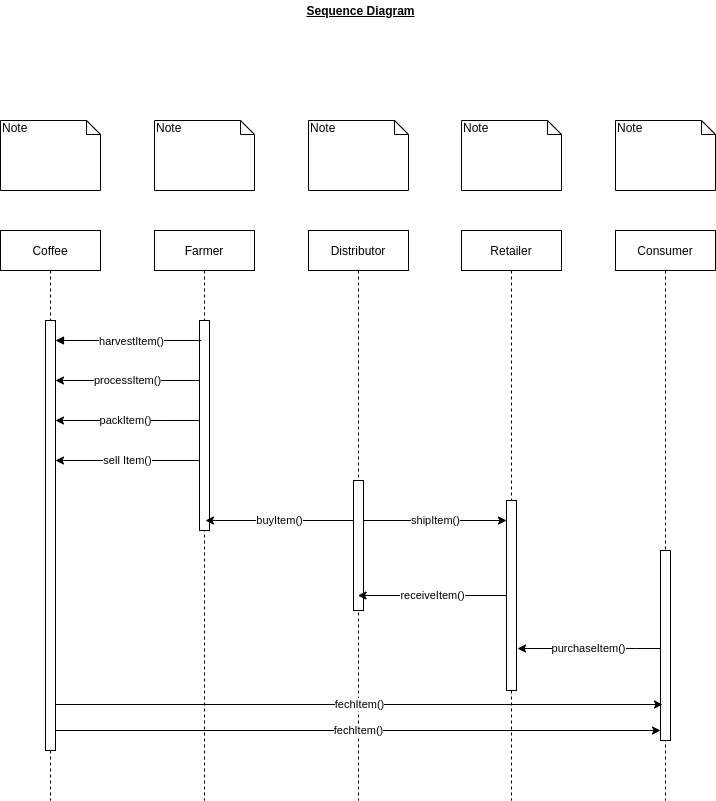

The diagram above was exported from draw.io. Its source (the exported page's mxGraphModel, read from the mxfile embedded in the PNG):
<mxGraphModel dx="1102" dy="853" grid="1" gridSize="10" guides="1" tooltips="1" connect="1" arrows="1" fold="1" page="1" pageScale="1" pageWidth="850" pageHeight="1100" math="0" shadow="0">
  <root>
    <mxCell id="0" />
    <mxCell id="1" parent="0" />
    <mxCell id="LZPFJL7dd0WEIpDpH34Q-1" value="Note" style="shape=note;whiteSpace=wrap;html=1;size=14;verticalAlign=top;align=left;spacingTop=-6;" parent="1" vertex="1">
      <mxGeometry x="65" y="160" width="100" height="70" as="geometry" />
    </mxCell>
    <mxCell id="LZPFJL7dd0WEIpDpH34Q-4" value="Note" style="shape=note;whiteSpace=wrap;html=1;size=14;verticalAlign=top;align=left;spacingTop=-6;" parent="1" vertex="1">
      <mxGeometry x="219" y="160" width="100" height="70" as="geometry" />
    </mxCell>
    <mxCell id="LZPFJL7dd0WEIpDpH34Q-6" value="Note" style="shape=note;whiteSpace=wrap;html=1;size=14;verticalAlign=top;align=left;spacingTop=-6;" parent="1" vertex="1">
      <mxGeometry x="373" y="160" width="100" height="70" as="geometry" />
    </mxCell>
    <mxCell id="LZPFJL7dd0WEIpDpH34Q-8" value="Note" style="shape=note;whiteSpace=wrap;html=1;size=14;verticalAlign=top;align=left;spacingTop=-6;" parent="1" vertex="1">
      <mxGeometry x="526" y="160" width="100" height="70" as="geometry" />
    </mxCell>
    <mxCell id="LZPFJL7dd0WEIpDpH34Q-10" value="Distributor" style="shape=umlLifeline;perimeter=lifelinePerimeter;whiteSpace=wrap;html=1;container=1;collapsible=0;recursiveResize=0;outlineConnect=0;" parent="1" vertex="1">
      <mxGeometry x="373" y="270" width="100" height="570" as="geometry" />
    </mxCell>
    <mxCell id="LZPFJL7dd0WEIpDpH34Q-20" value="" style="html=1;points=[];perimeter=orthogonalPerimeter;" parent="LZPFJL7dd0WEIpDpH34Q-10" vertex="1">
      <mxGeometry x="45" y="250" width="10" height="130" as="geometry" />
    </mxCell>
    <mxCell id="LZPFJL7dd0WEIpDpH34Q-11" value="Farmer" style="shape=umlLifeline;perimeter=lifelinePerimeter;whiteSpace=wrap;html=1;container=1;collapsible=0;recursiveResize=0;outlineConnect=0;" parent="1" vertex="1">
      <mxGeometry x="219" y="270" width="100" height="570" as="geometry" />
    </mxCell>
    <mxCell id="LZPFJL7dd0WEIpDpH34Q-15" value="" style="html=1;points=[];perimeter=orthogonalPerimeter;" parent="LZPFJL7dd0WEIpDpH34Q-11" vertex="1">
      <mxGeometry x="45" y="90" width="10" height="210" as="geometry" />
    </mxCell>
    <mxCell id="LZPFJL7dd0WEIpDpH34Q-12" value="Coffee" style="shape=umlLifeline;perimeter=lifelinePerimeter;whiteSpace=wrap;html=1;container=1;collapsible=0;recursiveResize=0;outlineConnect=0;" parent="1" vertex="1">
      <mxGeometry x="65" y="270" width="100" height="570" as="geometry" />
    </mxCell>
    <mxCell id="LZPFJL7dd0WEIpDpH34Q-14" value="" style="html=1;points=[];perimeter=orthogonalPerimeter;" parent="LZPFJL7dd0WEIpDpH34Q-12" vertex="1">
      <mxGeometry x="45" y="90" width="10" height="430" as="geometry" />
    </mxCell>
    <mxCell id="LZPFJL7dd0WEIpDpH34Q-13" value="Retailer" style="shape=umlLifeline;perimeter=lifelinePerimeter;whiteSpace=wrap;html=1;container=1;collapsible=0;recursiveResize=0;outlineConnect=0;" parent="1" vertex="1">
      <mxGeometry x="526" y="270" width="100" height="570" as="geometry" />
    </mxCell>
    <mxCell id="LZPFJL7dd0WEIpDpH34Q-16" value="harvestItem()" style="html=1;verticalAlign=bottom;endArrow=block;" parent="1" edge="1">
      <mxGeometry x="-0.0378" y="10" width="80" relative="1" as="geometry">
        <mxPoint x="266" y="380" as="sourcePoint" />
        <mxPoint x="120" y="380" as="targetPoint" />
        <Array as="points">
          <mxPoint x="210" y="380" />
        </Array>
        <mxPoint as="offset" />
      </mxGeometry>
    </mxCell>
    <mxCell id="T0x0hNC8HkiwgjmvuqsX-1" value="Consumer" style="shape=umlLifeline;perimeter=lifelinePerimeter;whiteSpace=wrap;html=1;container=1;collapsible=0;recursiveResize=0;outlineConnect=0;" parent="1" vertex="1">
      <mxGeometry x="680" y="270" width="100" height="570" as="geometry" />
    </mxCell>
    <mxCell id="T0x0hNC8HkiwgjmvuqsX-3" value="processItem()" style="edgeStyle=orthogonalEdgeStyle;rounded=0;orthogonalLoop=1;jettySize=auto;html=1;" parent="1" source="LZPFJL7dd0WEIpDpH34Q-15" edge="1">
      <mxGeometry relative="1" as="geometry">
        <mxPoint x="120" y="420" as="targetPoint" />
        <Array as="points">
          <mxPoint x="260" y="420" />
          <mxPoint x="260" y="420" />
        </Array>
      </mxGeometry>
    </mxCell>
    <mxCell id="T0x0hNC8HkiwgjmvuqsX-5" value="packItem()" style="edgeStyle=orthogonalEdgeStyle;rounded=0;orthogonalLoop=1;jettySize=auto;html=1;" parent="1" source="LZPFJL7dd0WEIpDpH34Q-15" edge="1">
      <mxGeometry x="0.0278" relative="1" as="geometry">
        <mxPoint x="120" y="460" as="targetPoint" />
        <Array as="points">
          <mxPoint x="230" y="460" />
          <mxPoint x="230" y="460" />
        </Array>
        <mxPoint as="offset" />
      </mxGeometry>
    </mxCell>
    <mxCell id="T0x0hNC8HkiwgjmvuqsX-6" value="sell Item()" style="edgeStyle=orthogonalEdgeStyle;rounded=0;orthogonalLoop=1;jettySize=auto;html=1;" parent="1" source="LZPFJL7dd0WEIpDpH34Q-15" edge="1">
      <mxGeometry relative="1" as="geometry">
        <mxPoint x="120" y="500" as="targetPoint" />
        <Array as="points">
          <mxPoint x="120" y="500" />
        </Array>
      </mxGeometry>
    </mxCell>
    <mxCell id="T0x0hNC8HkiwgjmvuqsX-7" value="buyItem()" style="edgeStyle=orthogonalEdgeStyle;rounded=0;orthogonalLoop=1;jettySize=auto;html=1;" parent="1" source="LZPFJL7dd0WEIpDpH34Q-20" edge="1">
      <mxGeometry relative="1" as="geometry">
        <mxPoint x="270" y="560" as="targetPoint" />
        <Array as="points">
          <mxPoint x="350" y="560" />
          <mxPoint x="350" y="560" />
        </Array>
      </mxGeometry>
    </mxCell>
    <mxCell id="T0x0hNC8HkiwgjmvuqsX-9" value="receiveItem()" style="edgeStyle=orthogonalEdgeStyle;rounded=0;orthogonalLoop=1;jettySize=auto;html=1;" parent="1" source="LZPFJL7dd0WEIpDpH34Q-17" target="LZPFJL7dd0WEIpDpH34Q-10" edge="1">
      <mxGeometry relative="1" as="geometry">
        <mxPoint x="460" y="635" as="targetPoint" />
        <Array as="points">
          <mxPoint x="480" y="635" />
          <mxPoint x="480" y="635" />
        </Array>
      </mxGeometry>
    </mxCell>
    <mxCell id="LZPFJL7dd0WEIpDpH34Q-17" value="" style="html=1;points=[];perimeter=orthogonalPerimeter;" parent="1" vertex="1">
      <mxGeometry x="571" y="540" width="10" height="190" as="geometry" />
    </mxCell>
    <mxCell id="T0x0hNC8HkiwgjmvuqsX-8" value="shipItem()" style="edgeStyle=orthogonalEdgeStyle;rounded=0;orthogonalLoop=1;jettySize=auto;html=1;" parent="1" source="LZPFJL7dd0WEIpDpH34Q-20" target="LZPFJL7dd0WEIpDpH34Q-17" edge="1">
      <mxGeometry relative="1" as="geometry">
        <Array as="points">
          <mxPoint x="570" y="560" />
          <mxPoint x="570" y="560" />
        </Array>
      </mxGeometry>
    </mxCell>
    <mxCell id="T0x0hNC8HkiwgjmvuqsX-11" value="purchaseItem()" style="edgeStyle=orthogonalEdgeStyle;rounded=0;orthogonalLoop=1;jettySize=auto;html=1;entryX=1.1;entryY=0.779;entryDx=0;entryDy=0;entryPerimeter=0;" parent="1" source="T0x0hNC8HkiwgjmvuqsX-2" target="LZPFJL7dd0WEIpDpH34Q-17" edge="1">
      <mxGeometry relative="1" as="geometry">
        <Array as="points">
          <mxPoint x="700" y="688" />
          <mxPoint x="700" y="688" />
        </Array>
      </mxGeometry>
    </mxCell>
    <mxCell id="T0x0hNC8HkiwgjmvuqsX-2" value="" style="html=1;points=[];perimeter=orthogonalPerimeter;" parent="1" vertex="1">
      <mxGeometry x="725" y="590" width="10" height="190" as="geometry" />
    </mxCell>
    <mxCell id="T0x0hNC8HkiwgjmvuqsX-12" value="fechItem()" style="edgeStyle=orthogonalEdgeStyle;rounded=0;orthogonalLoop=1;jettySize=auto;html=1;" parent="1" edge="1">
      <mxGeometry relative="1" as="geometry">
        <mxPoint x="120" y="744" as="sourcePoint" />
        <mxPoint x="727" y="744" as="targetPoint" />
        <Array as="points">
          <mxPoint x="727" y="744" />
        </Array>
      </mxGeometry>
    </mxCell>
    <mxCell id="T0x0hNC8HkiwgjmvuqsX-14" value="fechItem()" style="edgeStyle=orthogonalEdgeStyle;rounded=0;orthogonalLoop=1;jettySize=auto;html=1;" parent="1" edge="1">
      <mxGeometry relative="1" as="geometry">
        <mxPoint x="120" y="770" as="sourcePoint" />
        <mxPoint x="725" y="770" as="targetPoint" />
        <Array as="points">
          <mxPoint x="725" y="770" />
        </Array>
      </mxGeometry>
    </mxCell>
    <mxCell id="T0x0hNC8HkiwgjmvuqsX-19" value="Note" style="shape=note;whiteSpace=wrap;html=1;size=14;verticalAlign=top;align=left;spacingTop=-6;" parent="1" vertex="1">
      <mxGeometry x="680" y="160" width="100" height="70" as="geometry" />
    </mxCell>
    <mxCell id="lmBS3JeAA5w3ak9R5Qx9-1" value="Sequence Diagram" style="text;html=1;strokeColor=none;fillColor=none;align=center;verticalAlign=middle;whiteSpace=wrap;rounded=0;fontStyle=5" parent="1" vertex="1">
      <mxGeometry x="364" y="40" width="123" height="20" as="geometry" />
    </mxCell>
  </root>
</mxGraphModel>